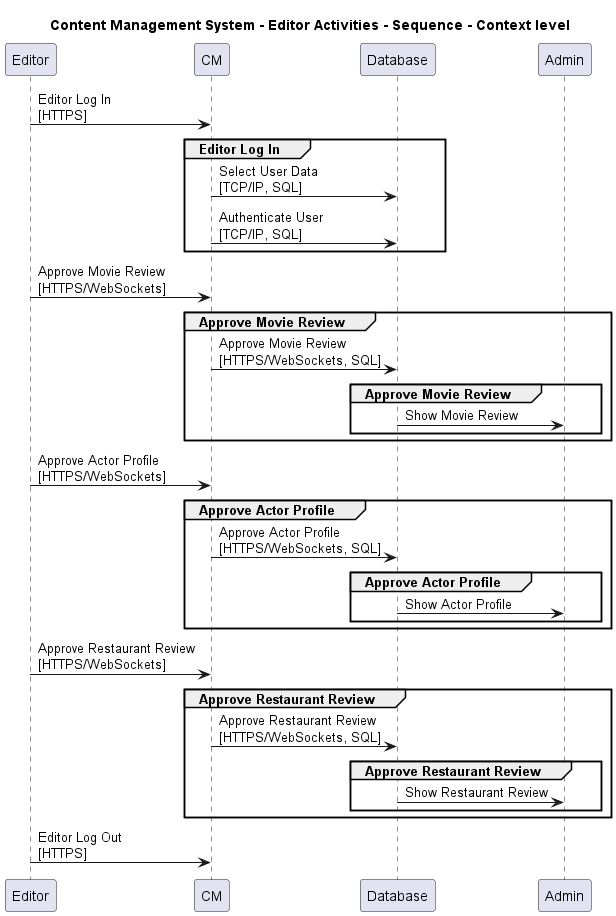

The diagram above was rendered by PlantUML. Its source (embedded in the PNG):
@startuml

title Content Management System - Editor Activities - Sequence - Context level

participant "Editor" as ContentManagementSystem.Actors.Editor
participant "CM" as ContentManagementSystem.SoftwareSystems.CM
participant "Database" as ContentManagementSystem.SoftwareSystems.Database
participant "Admin" as ContentManagementSystem.SoftwareSystems.Admin

ContentManagementSystem.Actors.Editor -> ContentManagementSystem.SoftwareSystems.CM : Editor Log In\n[HTTPS]
group Editor Log In
ContentManagementSystem.SoftwareSystems.CM -> ContentManagementSystem.SoftwareSystems.Database : Select User Data\n[TCP/IP, SQL]
ContentManagementSystem.SoftwareSystems.CM -> ContentManagementSystem.SoftwareSystems.Database : Authenticate User\n[TCP/IP, SQL]
end
ContentManagementSystem.Actors.Editor -> ContentManagementSystem.SoftwareSystems.CM : Approve Movie Review\n[HTTPS/WebSockets]
group Approve Movie Review
ContentManagementSystem.SoftwareSystems.CM -> ContentManagementSystem.SoftwareSystems.Database : Approve Movie Review\n[HTTPS/WebSockets, SQL]
group Approve Movie Review
ContentManagementSystem.SoftwareSystems.Database -> ContentManagementSystem.SoftwareSystems.Admin : Show Movie Review
end
end
ContentManagementSystem.Actors.Editor -> ContentManagementSystem.SoftwareSystems.CM : Approve Actor Profile\n[HTTPS/WebSockets]
group Approve Actor Profile
ContentManagementSystem.SoftwareSystems.CM -> ContentManagementSystem.SoftwareSystems.Database : Approve Actor Profile\n[HTTPS/WebSockets, SQL]
group Approve Actor Profile
ContentManagementSystem.SoftwareSystems.Database -> ContentManagementSystem.SoftwareSystems.Admin : Show Actor Profile
end
end
ContentManagementSystem.Actors.Editor -> ContentManagementSystem.SoftwareSystems.CM : Approve Restaurant Review\n[HTTPS/WebSockets]
group Approve Restaurant Review
ContentManagementSystem.SoftwareSystems.CM -> ContentManagementSystem.SoftwareSystems.Database : Approve Restaurant Review\n[HTTPS/WebSockets, SQL]
group Approve Restaurant Review
ContentManagementSystem.SoftwareSystems.Database -> ContentManagementSystem.SoftwareSystems.Admin : Show Restaurant Review
end
end
ContentManagementSystem.Actors.Editor -> ContentManagementSystem.SoftwareSystems.CM : Editor Log Out\n[HTTPS]


@enduml